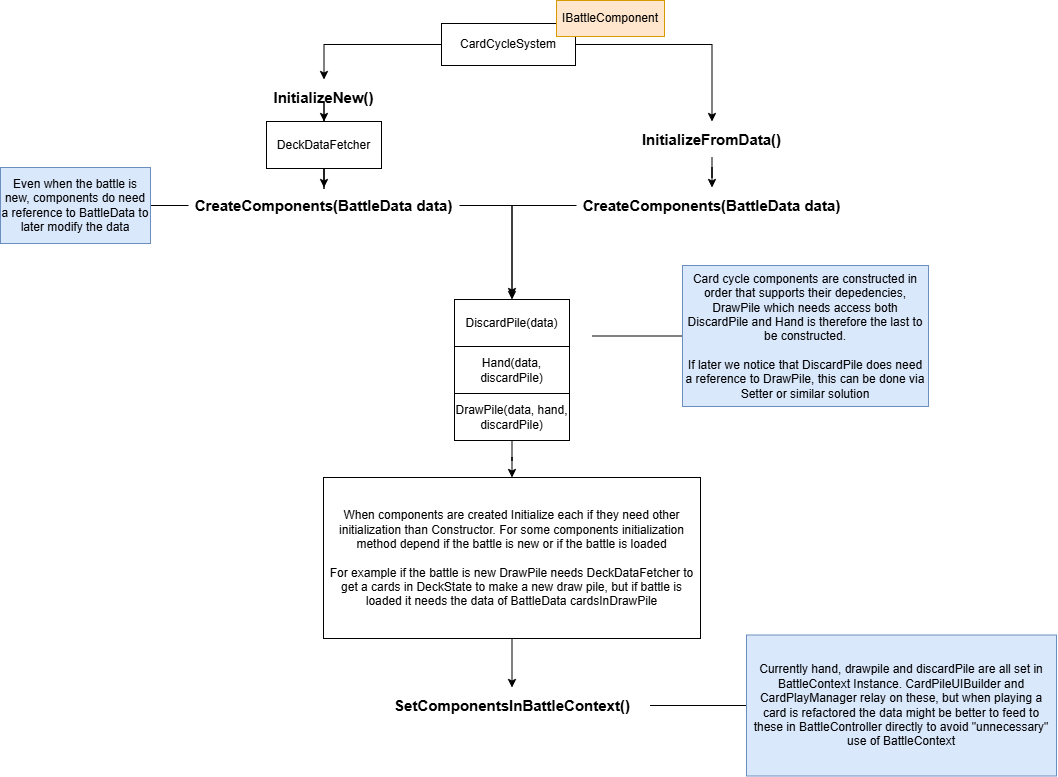

The diagram above was exported from draw.io. Its source (the exported page's mxGraphModel, read from the mxfile embedded in the PNG):
<mxGraphModel dx="1414" dy="785" grid="0" gridSize="10" guides="1" tooltips="1" connect="1" arrows="1" fold="1" page="1" pageScale="1" pageWidth="1654" pageHeight="1169" math="0" shadow="0">
  <root>
    <mxCell id="0" />
    <mxCell id="1" parent="0" />
    <mxCell id="VaTExVBHGW1YIdFqOSJH-11" edge="1" parent="1" source="aaj1Nuu0vevNuc9FhTRr-1" style="edgeStyle=orthogonalEdgeStyle;rounded=0;orthogonalLoop=1;jettySize=auto;html=1;" target="VaTExVBHGW1YIdFqOSJH-2">
      <mxGeometry relative="1" as="geometry" />
    </mxCell>
    <mxCell id="VaTExVBHGW1YIdFqOSJH-12" edge="1" parent="1" source="aaj1Nuu0vevNuc9FhTRr-1" style="edgeStyle=orthogonalEdgeStyle;rounded=0;orthogonalLoop=1;jettySize=auto;html=1;" target="VaTExVBHGW1YIdFqOSJH-3">
      <mxGeometry relative="1" as="geometry" />
    </mxCell>
    <mxCell id="aaj1Nuu0vevNuc9FhTRr-1" parent="1" style="rounded=0;whiteSpace=wrap;html=1;" value="CardCycleSystem" vertex="1">
      <mxGeometry height="42" width="134" x="559" y="54" as="geometry" />
    </mxCell>
    <mxCell id="aaj1Nuu0vevNuc9FhTRr-2" parent="1" style="rounded=0;whiteSpace=wrap;html=1;fillColor=#ffe6cc;strokeColor=#d79b00;" value="IBattleComponent" vertex="1">
      <mxGeometry height="36" width="108" x="674" y="31" as="geometry" />
    </mxCell>
    <mxCell id="5tPpPOZXfnXsCiCOYPq1-2" edge="1" parent="1" source="VaTExVBHGW1YIdFqOSJH-2" style="edgeStyle=orthogonalEdgeStyle;rounded=0;orthogonalLoop=1;jettySize=auto;html=1;" target="5tPpPOZXfnXsCiCOYPq1-1">
      <mxGeometry relative="1" as="geometry" />
    </mxCell>
    <mxCell id="VaTExVBHGW1YIdFqOSJH-2" parent="1" style="text;html=1;whiteSpace=wrap;strokeColor=none;fillColor=none;align=center;verticalAlign=middle;rounded=0;fontSize=15;fontStyle=1" value="Initia&lt;span style=&quot;background-color: transparent; color: light-dark(rgb(0, 0, 0), rgb(255, 255, 255));&quot;&gt;lizeNew()&lt;/span&gt;" vertex="1">
      <mxGeometry height="36" width="89" x="397" y="110" as="geometry" />
    </mxCell>
    <mxCell id="VaTExVBHGW1YIdFqOSJH-27" edge="1" parent="1" source="VaTExVBHGW1YIdFqOSJH-3" style="edgeStyle=orthogonalEdgeStyle;rounded=0;orthogonalLoop=1;jettySize=auto;html=1;" target="VaTExVBHGW1YIdFqOSJH-26">
      <mxGeometry relative="1" as="geometry" />
    </mxCell>
    <mxCell id="VaTExVBHGW1YIdFqOSJH-3" parent="1" style="text;html=1;whiteSpace=wrap;strokeColor=none;fillColor=none;align=center;verticalAlign=middle;rounded=0;fontSize=15;fontStyle=1" value="Initia&lt;span style=&quot;background-color: transparent; color: light-dark(rgb(0, 0, 0), rgb(255, 255, 255));&quot;&gt;lizeFromData()&lt;/span&gt;" vertex="1">
      <mxGeometry height="36" width="89" x="785" y="152" as="geometry" />
    </mxCell>
    <mxCell id="VaTExVBHGW1YIdFqOSJH-29" edge="1" parent="1" source="VaTExVBHGW1YIdFqOSJH-4" style="edgeStyle=orthogonalEdgeStyle;rounded=0;orthogonalLoop=1;jettySize=auto;html=1;" target="VaTExVBHGW1YIdFqOSJH-8">
      <mxGeometry relative="1" as="geometry">
        <Array as="points">
          <mxPoint x="629.5" y="236" />
        </Array>
        <mxPoint x="629.5" y="283" as="targetPoint" />
      </mxGeometry>
    </mxCell>
    <mxCell id="VaTExVBHGW1YIdFqOSJH-4" parent="1" style="text;html=1;whiteSpace=wrap;strokeColor=none;fillColor=none;align=center;verticalAlign=middle;rounded=0;fontSize=15;fontStyle=1" value="CreateComponents(BattleData data)" vertex="1">
      <mxGeometry height="36" width="271" x="306" y="218" as="geometry" />
    </mxCell>
    <mxCell id="VaTExVBHGW1YIdFqOSJH-8" parent="1" style="rounded=0;whiteSpace=wrap;html=1;" value="DiscardPile(data)" vertex="1">
      <mxGeometry height="47" width="115" x="572" y="330" as="geometry" />
    </mxCell>
    <mxCell id="VaTExVBHGW1YIdFqOSJH-9" parent="1" style="rounded=0;whiteSpace=wrap;html=1;" value="Hand(data, discardPile)" vertex="1">
      <mxGeometry height="47" width="115" x="572" y="377" as="geometry" />
    </mxCell>
    <mxCell id="VaTExVBHGW1YIdFqOSJH-22" edge="1" parent="1" source="VaTExVBHGW1YIdFqOSJH-10" style="edgeStyle=orthogonalEdgeStyle;rounded=0;orthogonalLoop=1;jettySize=auto;html=1;" target="VaTExVBHGW1YIdFqOSJH-21">
      <mxGeometry relative="1" as="geometry" />
    </mxCell>
    <mxCell id="VaTExVBHGW1YIdFqOSJH-10" parent="1" style="rounded=0;whiteSpace=wrap;html=1;" value="DrawPile(data, hand, discardPile)" vertex="1">
      <mxGeometry height="47" width="115" x="572" y="424" as="geometry" />
    </mxCell>
    <mxCell id="VaTExVBHGW1YIdFqOSJH-25" edge="1" parent="1" source="VaTExVBHGW1YIdFqOSJH-16" style="edgeStyle=orthogonalEdgeStyle;rounded=0;orthogonalLoop=1;jettySize=auto;html=1;endArrow=none;endFill=0;" target="VaTExVBHGW1YIdFqOSJH-24">
      <mxGeometry relative="1" as="geometry" />
    </mxCell>
    <mxCell id="VaTExVBHGW1YIdFqOSJH-16" parent="1" style="text;html=1;whiteSpace=wrap;strokeColor=none;fillColor=none;align=center;verticalAlign=middle;rounded=0;fontSize=15;fontStyle=1" value="SetComponentsInBattleContext()" vertex="1">
      <mxGeometry height="36" width="276" x="491.5" y="718" as="geometry" />
    </mxCell>
    <mxCell id="VaTExVBHGW1YIdFqOSJH-23" edge="1" parent="1" source="VaTExVBHGW1YIdFqOSJH-21" style="edgeStyle=orthogonalEdgeStyle;rounded=0;orthogonalLoop=1;jettySize=auto;html=1;" target="VaTExVBHGW1YIdFqOSJH-16">
      <mxGeometry relative="1" as="geometry" />
    </mxCell>
    <mxCell id="VaTExVBHGW1YIdFqOSJH-21" parent="1" style="rounded=0;whiteSpace=wrap;html=1;" value="When components are created Initialize each if they need other initialization than Constructor. For some components initialization method depend if the battle is new or if the battle is loaded&lt;br&gt;&lt;br&gt;For example if the battle is new DrawPile needs DeckDataFetcher to get a cards in DeckState to make a new draw pile, but if battle is loaded it needs the data of BattleData cardsInDrawPile" vertex="1">
      <mxGeometry height="161" width="377" x="441" y="508" as="geometry" />
    </mxCell>
    <mxCell id="VaTExVBHGW1YIdFqOSJH-24" parent="1" style="rounded=0;whiteSpace=wrap;html=1;fillColor=#dae8fc;strokeColor=#6c8ebf;" value="Currently hand, drawpile and discardPile are all set in BattleContext Instance. CardPileUIBuilder and CardPlayManager relay on these, but when playing a card is refactored the data might be better to feed to these in BattleController directly to avoid &quot;unnecessary&quot; use of BattleContext" vertex="1">
      <mxGeometry height="141" width="310" x="864" y="665.5" as="geometry" />
    </mxCell>
    <mxCell id="VaTExVBHGW1YIdFqOSJH-28" edge="1" parent="1" source="VaTExVBHGW1YIdFqOSJH-26" style="edgeStyle=orthogonalEdgeStyle;rounded=0;orthogonalLoop=1;jettySize=auto;html=1;">
      <mxGeometry relative="1" as="geometry">
        <Array as="points">
          <mxPoint x="629.5" y="236" />
        </Array>
        <mxPoint x="629.5" y="327" as="targetPoint" />
      </mxGeometry>
    </mxCell>
    <mxCell id="VaTExVBHGW1YIdFqOSJH-26" parent="1" style="text;html=1;whiteSpace=wrap;strokeColor=none;fillColor=none;align=center;verticalAlign=middle;rounded=0;fontSize=15;fontStyle=1" value="CreateComponents(BattleData data)" vertex="1">
      <mxGeometry height="36" width="271" x="694" y="218" as="geometry" />
    </mxCell>
    <mxCell id="VaTExVBHGW1YIdFqOSJH-31" edge="1" parent="1" source="VaTExVBHGW1YIdFqOSJH-30" style="edgeStyle=orthogonalEdgeStyle;rounded=0;orthogonalLoop=1;jettySize=auto;html=1;endArrow=none;endFill=0;" target="VaTExVBHGW1YIdFqOSJH-4">
      <mxGeometry relative="1" as="geometry" />
    </mxCell>
    <mxCell id="VaTExVBHGW1YIdFqOSJH-30" parent="1" style="rounded=0;whiteSpace=wrap;html=1;fillColor=#dae8fc;strokeColor=#6c8ebf;" value="Even when the battle is new, components do need a reference to BattleData to later modify the data" vertex="1">
      <mxGeometry height="76" width="150" x="118" y="198" as="geometry" />
    </mxCell>
    <mxCell id="VaTExVBHGW1YIdFqOSJH-34" edge="1" parent="1" source="VaTExVBHGW1YIdFqOSJH-33" style="edgeStyle=orthogonalEdgeStyle;rounded=0;orthogonalLoop=1;jettySize=auto;html=1;endArrow=none;endFill=0;">
      <mxGeometry relative="1" as="geometry">
        <mxPoint x="710" y="366.5" as="targetPoint" />
      </mxGeometry>
    </mxCell>
    <mxCell id="VaTExVBHGW1YIdFqOSJH-33" parent="1" style="rounded=0;whiteSpace=wrap;html=1;fillColor=#dae8fc;strokeColor=#6c8ebf;" value="Card cycle components are constructed in order that supports their depedencies, DrawPile which needs access both DiscardPile and Hand is therefore the last to be constructed.&lt;br&gt;&lt;br&gt;If later we notice that DiscardPile does need a reference to DrawPile, this can be done via Setter or similar solution" vertex="1">
      <mxGeometry height="141" width="246" x="800" y="296" as="geometry" />
    </mxCell>
    <mxCell id="5tPpPOZXfnXsCiCOYPq1-4" edge="1" parent="1" source="5tPpPOZXfnXsCiCOYPq1-1" style="edgeStyle=orthogonalEdgeStyle;rounded=0;orthogonalLoop=1;jettySize=auto;html=1;" target="VaTExVBHGW1YIdFqOSJH-4">
      <mxGeometry relative="1" as="geometry" />
    </mxCell>
    <mxCell id="5tPpPOZXfnXsCiCOYPq1-1" parent="1" style="rounded=0;whiteSpace=wrap;html=1;" value="DeckDataFetcher" vertex="1">
      <mxGeometry height="47" width="115" x="384" y="152" as="geometry" />
    </mxCell>
  </root>
</mxGraphModel>